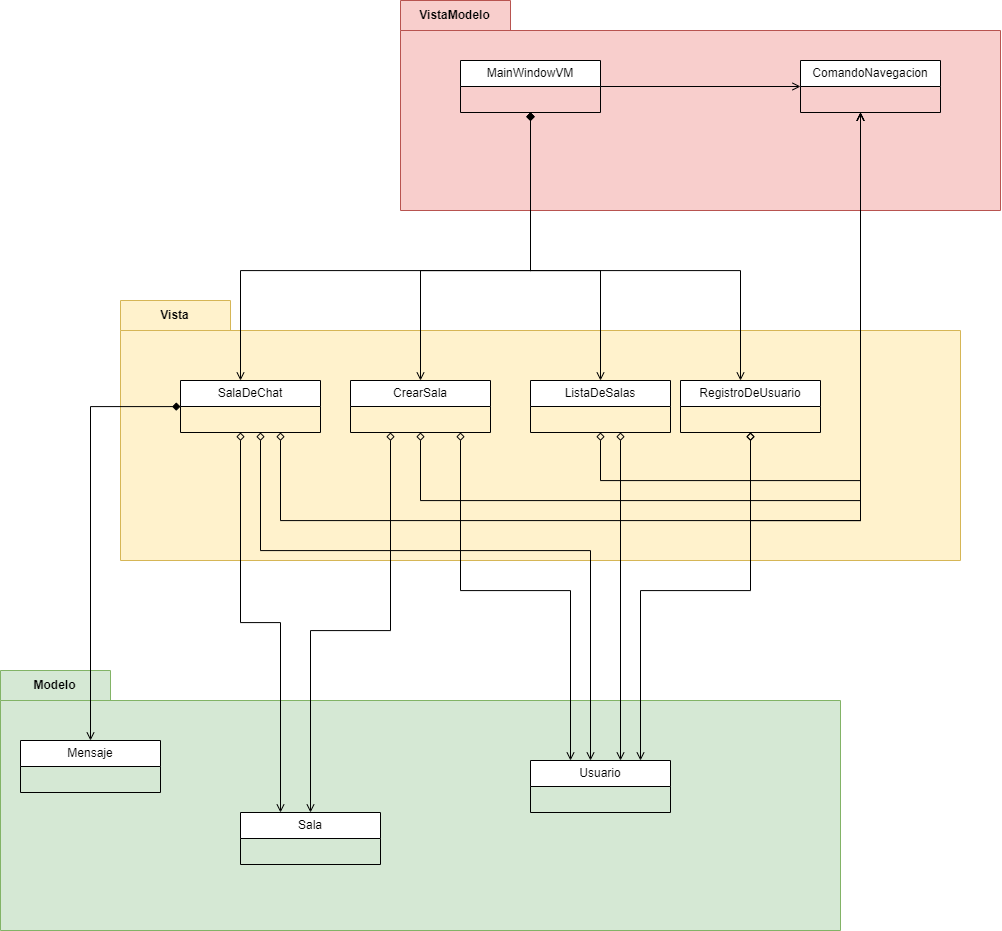

The diagram above was exported from draw.io. Its source (the exported page's mxGraphModel, read from the mxfile embedded in the PNG):
<mxGraphModel dx="3434" dy="1447" grid="1" gridSize="10" guides="1" tooltips="1" connect="1" arrows="1" fold="1" page="1" pageScale="1" pageWidth="827" pageHeight="1169" math="0" shadow="0">
  <root>
    <mxCell id="0" />
    <mxCell id="1" parent="0" />
    <mxCell id="p2XOIYKgGyGFzFTi7NS_-76" value="VistaModelo" style="shape=folder;fontStyle=1;tabWidth=110;tabHeight=30;tabPosition=left;html=1;boundedLbl=1;labelInHeader=1;container=1;collapsible=0;whiteSpace=wrap;fillColor=#f8cecc;strokeColor=#b85450;" parent="1" vertex="1">
      <mxGeometry x="280" y="90" width="600" height="210" as="geometry" />
    </mxCell>
    <mxCell id="p2XOIYKgGyGFzFTi7NS_-77" value="" style="html=1;strokeColor=none;resizeWidth=1;resizeHeight=1;fillColor=none;part=1;connectable=0;allowArrows=0;deletable=0;whiteSpace=wrap;" parent="p2XOIYKgGyGFzFTi7NS_-76" vertex="1">
      <mxGeometry width="599.9999999999999" height="147" relative="1" as="geometry">
        <mxPoint y="30" as="offset" />
      </mxGeometry>
    </mxCell>
    <mxCell id="p2XOIYKgGyGFzFTi7NS_-74" value="Modelo" style="shape=folder;fontStyle=1;tabWidth=110;tabHeight=30;tabPosition=left;html=1;boundedLbl=1;labelInHeader=1;container=1;collapsible=0;whiteSpace=wrap;fillColor=#d5e8d4;strokeColor=#82b366;" parent="1" vertex="1">
      <mxGeometry x="-120" y="760" width="840" height="260" as="geometry" />
    </mxCell>
    <mxCell id="p2XOIYKgGyGFzFTi7NS_-75" value="" style="html=1;strokeColor=none;resizeWidth=1;resizeHeight=1;fillColor=none;part=1;connectable=0;allowArrows=0;deletable=0;whiteSpace=wrap;" parent="p2XOIYKgGyGFzFTi7NS_-74" vertex="1">
      <mxGeometry width="839.9999999999999" height="182" relative="1" as="geometry">
        <mxPoint y="30" as="offset" />
      </mxGeometry>
    </mxCell>
    <mxCell id="p2XOIYKgGyGFzFTi7NS_-49" value="Usuario" style="swimlane;fontStyle=0;childLayout=stackLayout;horizontal=1;startSize=26;horizontalStack=0;resizeParent=1;resizeParentMax=0;resizeLast=0;collapsible=1;marginBottom=0;whiteSpace=wrap;html=1;" parent="p2XOIYKgGyGFzFTi7NS_-74" vertex="1">
      <mxGeometry x="530" y="90" width="140" height="52" as="geometry" />
    </mxCell>
    <mxCell id="p2XOIYKgGyGFzFTi7NS_-66" value="Mensaje" style="swimlane;fontStyle=0;childLayout=stackLayout;horizontal=1;startSize=26;horizontalStack=0;resizeParent=1;resizeParentMax=0;resizeLast=0;collapsible=1;marginBottom=0;whiteSpace=wrap;html=1;" parent="p2XOIYKgGyGFzFTi7NS_-74" vertex="1">
      <mxGeometry x="20" y="70" width="140" height="52" as="geometry" />
    </mxCell>
    <mxCell id="p2XOIYKgGyGFzFTi7NS_-60" value="Sala" style="swimlane;fontStyle=0;childLayout=stackLayout;horizontal=1;startSize=26;horizontalStack=0;resizeParent=1;resizeParentMax=0;resizeLast=0;collapsible=1;marginBottom=0;whiteSpace=wrap;html=1;" parent="p2XOIYKgGyGFzFTi7NS_-74" vertex="1">
      <mxGeometry x="240" y="142" width="140" height="52" as="geometry" />
    </mxCell>
    <mxCell id="p2XOIYKgGyGFzFTi7NS_-72" value="Vista" style="shape=folder;fontStyle=1;tabWidth=110;tabHeight=30;tabPosition=left;html=1;boundedLbl=1;labelInHeader=1;container=1;collapsible=0;whiteSpace=wrap;fillColor=#fff2cc;strokeColor=#d6b656;" parent="1" vertex="1">
      <mxGeometry y="390" width="840" height="260" as="geometry" />
    </mxCell>
    <mxCell id="p2XOIYKgGyGFzFTi7NS_-73" value="" style="html=1;strokeColor=none;resizeWidth=1;resizeHeight=1;fillColor=none;part=1;connectable=0;allowArrows=0;deletable=0;whiteSpace=wrap;" parent="p2XOIYKgGyGFzFTi7NS_-72" vertex="1">
      <mxGeometry width="839.9999999999999" height="182" relative="1" as="geometry">
        <mxPoint y="30" as="offset" />
      </mxGeometry>
    </mxCell>
    <mxCell id="p2XOIYKgGyGFzFTi7NS_-17" value="" style="edgeStyle=orthogonalEdgeStyle;rounded=0;orthogonalLoop=1;jettySize=auto;html=1;endArrow=open;endFill=0;" parent="1" source="p2XOIYKgGyGFzFTi7NS_-9" target="p2XOIYKgGyGFzFTi7NS_-13" edge="1">
      <mxGeometry relative="1" as="geometry" />
    </mxCell>
    <mxCell id="p2XOIYKgGyGFzFTi7NS_-23" value="" style="edgeStyle=orthogonalEdgeStyle;rounded=0;orthogonalLoop=1;jettySize=auto;html=1;endArrow=open;endFill=0;startArrow=diamond;startFill=1;" parent="1" source="p2XOIYKgGyGFzFTi7NS_-9" target="p2XOIYKgGyGFzFTi7NS_-19" edge="1">
      <mxGeometry relative="1" as="geometry">
        <Array as="points">
          <mxPoint x="410" y="360" />
          <mxPoint x="620" y="360" />
        </Array>
      </mxGeometry>
    </mxCell>
    <mxCell id="p2XOIYKgGyGFzFTi7NS_-29" value="" style="edgeStyle=orthogonalEdgeStyle;rounded=0;orthogonalLoop=1;jettySize=auto;html=1;startArrow=diamond;startFill=1;endArrow=open;endFill=0;" parent="1" source="p2XOIYKgGyGFzFTi7NS_-9" target="p2XOIYKgGyGFzFTi7NS_-25" edge="1">
      <mxGeometry relative="1" as="geometry">
        <Array as="points">
          <mxPoint x="410" y="360" />
          <mxPoint x="480" y="360" />
        </Array>
      </mxGeometry>
    </mxCell>
    <mxCell id="p2XOIYKgGyGFzFTi7NS_-42" style="edgeStyle=orthogonalEdgeStyle;rounded=0;orthogonalLoop=1;jettySize=auto;html=1;entryX=0.5;entryY=0;entryDx=0;entryDy=0;endArrow=open;endFill=0;startArrow=diamond;startFill=1;" parent="1" source="p2XOIYKgGyGFzFTi7NS_-9" target="p2XOIYKgGyGFzFTi7NS_-30" edge="1">
      <mxGeometry relative="1" as="geometry">
        <Array as="points">
          <mxPoint x="410" y="360" />
          <mxPoint x="300" y="360" />
        </Array>
      </mxGeometry>
    </mxCell>
    <mxCell id="p2XOIYKgGyGFzFTi7NS_-9" value="MainWindowVM" style="swimlane;fontStyle=0;childLayout=stackLayout;horizontal=1;startSize=26;horizontalStack=0;resizeParent=1;resizeParentMax=0;resizeLast=0;collapsible=1;marginBottom=0;whiteSpace=wrap;html=1;" parent="1" vertex="1">
      <mxGeometry x="340" y="150" width="140" height="52" as="geometry" />
    </mxCell>
    <mxCell id="p2XOIYKgGyGFzFTi7NS_-13" value="ComandoNavegacion" style="swimlane;fontStyle=0;childLayout=stackLayout;horizontal=1;startSize=26;horizontalStack=0;resizeParent=1;resizeParentMax=0;resizeLast=0;collapsible=1;marginBottom=0;whiteSpace=wrap;html=1;" parent="1" vertex="1">
      <mxGeometry x="680" y="150" width="140" height="52" as="geometry" />
    </mxCell>
    <mxCell id="p2XOIYKgGyGFzFTi7NS_-56" style="edgeStyle=orthogonalEdgeStyle;rounded=0;orthogonalLoop=1;jettySize=auto;html=1;startArrow=diamond;startFill=0;endArrow=open;endFill=0;" parent="1" source="p2XOIYKgGyGFzFTi7NS_-19" target="p2XOIYKgGyGFzFTi7NS_-49" edge="1">
      <mxGeometry relative="1" as="geometry">
        <Array as="points">
          <mxPoint x="630" y="680" />
          <mxPoint x="520" y="680" />
        </Array>
      </mxGeometry>
    </mxCell>
    <mxCell id="p2XOIYKgGyGFzFTi7NS_-19" value="RegistroDeUsuario" style="swimlane;fontStyle=0;childLayout=stackLayout;horizontal=1;startSize=26;horizontalStack=0;resizeParent=1;resizeParentMax=0;resizeLast=0;collapsible=1;marginBottom=0;whiteSpace=wrap;html=1;" parent="1" vertex="1">
      <mxGeometry x="560" y="470" width="140" height="52" as="geometry" />
    </mxCell>
    <mxCell id="p2XOIYKgGyGFzFTi7NS_-45" style="edgeStyle=orthogonalEdgeStyle;rounded=0;orthogonalLoop=1;jettySize=auto;html=1;startArrow=diamond;startFill=0;endArrow=open;endFill=0;" parent="1" source="p2XOIYKgGyGFzFTi7NS_-25" target="p2XOIYKgGyGFzFTi7NS_-13" edge="1">
      <mxGeometry relative="1" as="geometry">
        <Array as="points">
          <mxPoint x="480" y="570" />
          <mxPoint x="740" y="570" />
        </Array>
      </mxGeometry>
    </mxCell>
    <mxCell id="p2XOIYKgGyGFzFTi7NS_-55" style="edgeStyle=orthogonalEdgeStyle;rounded=0;orthogonalLoop=1;jettySize=auto;html=1;startArrow=diamond;startFill=0;endArrow=open;endFill=0;" parent="1" source="p2XOIYKgGyGFzFTi7NS_-25" target="p2XOIYKgGyGFzFTi7NS_-49" edge="1">
      <mxGeometry relative="1" as="geometry">
        <Array as="points">
          <mxPoint x="500" y="590" />
          <mxPoint x="500" y="590" />
        </Array>
      </mxGeometry>
    </mxCell>
    <mxCell id="p2XOIYKgGyGFzFTi7NS_-25" value="ListaDeSalas" style="swimlane;fontStyle=0;childLayout=stackLayout;horizontal=1;startSize=26;horizontalStack=0;resizeParent=1;resizeParentMax=0;resizeLast=0;collapsible=1;marginBottom=0;whiteSpace=wrap;html=1;" parent="1" vertex="1">
      <mxGeometry x="410" y="470" width="140" height="52" as="geometry" />
    </mxCell>
    <mxCell id="p2XOIYKgGyGFzFTi7NS_-46" style="edgeStyle=orthogonalEdgeStyle;rounded=0;orthogonalLoop=1;jettySize=auto;html=1;startArrow=diamond;startFill=0;endArrow=open;endFill=0;" parent="1" source="p2XOIYKgGyGFzFTi7NS_-30" target="p2XOIYKgGyGFzFTi7NS_-13" edge="1">
      <mxGeometry relative="1" as="geometry">
        <Array as="points">
          <mxPoint x="300" y="590" />
          <mxPoint x="740" y="590" />
        </Array>
      </mxGeometry>
    </mxCell>
    <mxCell id="p2XOIYKgGyGFzFTi7NS_-64" value="" style="edgeStyle=orthogonalEdgeStyle;rounded=0;orthogonalLoop=1;jettySize=auto;html=1;startArrow=diamond;startFill=0;endArrow=open;endFill=0;" parent="1" source="p2XOIYKgGyGFzFTi7NS_-30" target="p2XOIYKgGyGFzFTi7NS_-60" edge="1">
      <mxGeometry relative="1" as="geometry">
        <Array as="points">
          <mxPoint x="270" y="720" />
          <mxPoint x="190" y="720" />
        </Array>
      </mxGeometry>
    </mxCell>
    <mxCell id="p2XOIYKgGyGFzFTi7NS_-30" value="CrearSala" style="swimlane;fontStyle=0;childLayout=stackLayout;horizontal=1;startSize=26;horizontalStack=0;resizeParent=1;resizeParentMax=0;resizeLast=0;collapsible=1;marginBottom=0;whiteSpace=wrap;html=1;" parent="1" vertex="1">
      <mxGeometry x="230" y="470" width="140" height="52" as="geometry" />
    </mxCell>
    <mxCell id="p2XOIYKgGyGFzFTi7NS_-41" value="" style="edgeStyle=orthogonalEdgeStyle;rounded=0;orthogonalLoop=1;jettySize=auto;html=1;startArrow=diamond;startFill=1;endArrow=open;endFill=0;" parent="1" source="p2XOIYKgGyGFzFTi7NS_-9" target="p2XOIYKgGyGFzFTi7NS_-36" edge="1">
      <mxGeometry relative="1" as="geometry">
        <mxPoint x="410" y="254" as="sourcePoint" />
        <mxPoint x="230" y="584" as="targetPoint" />
        <Array as="points">
          <mxPoint x="410" y="360" />
          <mxPoint x="120" y="360" />
        </Array>
      </mxGeometry>
    </mxCell>
    <mxCell id="p2XOIYKgGyGFzFTi7NS_-47" style="edgeStyle=orthogonalEdgeStyle;rounded=0;orthogonalLoop=1;jettySize=auto;html=1;startArrow=diamond;startFill=0;endArrow=open;endFill=0;" parent="1" source="p2XOIYKgGyGFzFTi7NS_-36" target="p2XOIYKgGyGFzFTi7NS_-13" edge="1">
      <mxGeometry relative="1" as="geometry">
        <Array as="points">
          <mxPoint x="160" y="610" />
          <mxPoint x="740" y="610" />
        </Array>
      </mxGeometry>
    </mxCell>
    <mxCell id="p2XOIYKgGyGFzFTi7NS_-53" value="" style="edgeStyle=orthogonalEdgeStyle;rounded=0;orthogonalLoop=1;jettySize=auto;html=1;startArrow=diamond;startFill=0;endArrow=open;endFill=0;" parent="1" source="p2XOIYKgGyGFzFTi7NS_-36" target="p2XOIYKgGyGFzFTi7NS_-49" edge="1">
      <mxGeometry relative="1" as="geometry">
        <Array as="points">
          <mxPoint x="140" y="640" />
          <mxPoint x="470" y="640" />
        </Array>
      </mxGeometry>
    </mxCell>
    <mxCell id="p2XOIYKgGyGFzFTi7NS_-70" value="" style="edgeStyle=orthogonalEdgeStyle;rounded=0;orthogonalLoop=1;jettySize=auto;html=1;startArrow=diamond;startFill=1;endArrow=open;endFill=0;" parent="1" source="p2XOIYKgGyGFzFTi7NS_-36" target="p2XOIYKgGyGFzFTi7NS_-66" edge="1">
      <mxGeometry relative="1" as="geometry" />
    </mxCell>
    <mxCell id="p2XOIYKgGyGFzFTi7NS_-36" value="SalaDeChat" style="swimlane;fontStyle=0;childLayout=stackLayout;horizontal=1;startSize=26;horizontalStack=0;resizeParent=1;resizeParentMax=0;resizeLast=0;collapsible=1;marginBottom=0;whiteSpace=wrap;html=1;" parent="1" vertex="1">
      <mxGeometry x="60" y="470" width="140" height="52" as="geometry" />
    </mxCell>
    <mxCell id="p2XOIYKgGyGFzFTi7NS_-44" style="edgeStyle=orthogonalEdgeStyle;rounded=0;orthogonalLoop=1;jettySize=auto;html=1;startArrow=diamond;startFill=0;endArrow=open;endFill=0;" parent="1" source="p2XOIYKgGyGFzFTi7NS_-19" target="p2XOIYKgGyGFzFTi7NS_-13" edge="1">
      <mxGeometry relative="1" as="geometry">
        <mxPoint x="770" y="260" as="targetPoint" />
        <Array as="points">
          <mxPoint x="630" y="610" />
          <mxPoint x="740" y="610" />
        </Array>
      </mxGeometry>
    </mxCell>
    <mxCell id="p2XOIYKgGyGFzFTi7NS_-54" style="edgeStyle=orthogonalEdgeStyle;rounded=0;orthogonalLoop=1;jettySize=auto;html=1;startArrow=diamond;startFill=0;endArrow=open;endFill=0;" parent="1" source="p2XOIYKgGyGFzFTi7NS_-30" target="p2XOIYKgGyGFzFTi7NS_-49" edge="1">
      <mxGeometry relative="1" as="geometry">
        <mxPoint x="260" y="730" as="targetPoint" />
        <Array as="points">
          <mxPoint x="340" y="680" />
          <mxPoint x="450" y="680" />
        </Array>
      </mxGeometry>
    </mxCell>
    <mxCell id="p2XOIYKgGyGFzFTi7NS_-65" style="edgeStyle=orthogonalEdgeStyle;rounded=0;orthogonalLoop=1;jettySize=auto;html=1;startArrow=diamond;startFill=0;endArrow=open;endFill=0;" parent="1" source="p2XOIYKgGyGFzFTi7NS_-36" target="p2XOIYKgGyGFzFTi7NS_-60" edge="1">
      <mxGeometry relative="1" as="geometry">
        <Array as="points">
          <mxPoint x="120" y="712" />
          <mxPoint x="160" y="712" />
        </Array>
      </mxGeometry>
    </mxCell>
  </root>
</mxGraphModel>